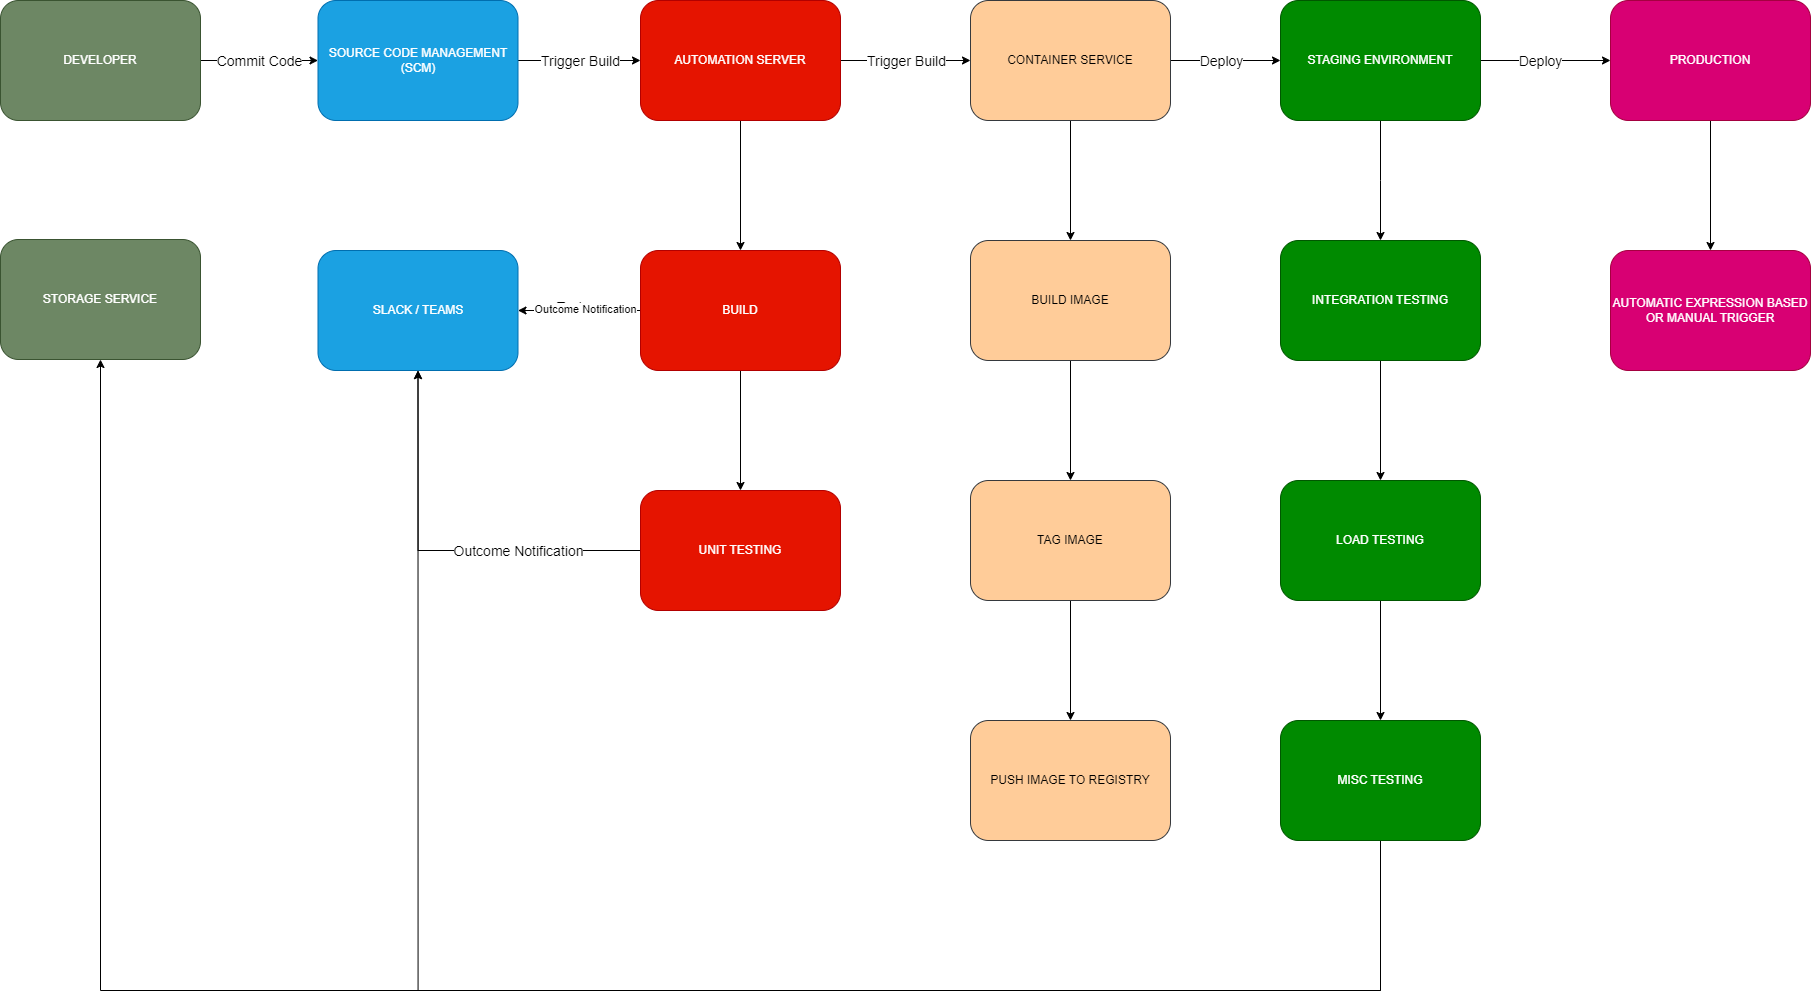

The diagram above was exported from draw.io. Its source (the exported page's mxGraphModel, read from the mxfile embedded in the PNG):
<mxGraphModel dx="2049" dy="1206" grid="1" gridSize="10" guides="1" tooltips="1" connect="1" arrows="1" fold="1" page="1" pageScale="1" pageWidth="2336" pageHeight="1654" math="0" shadow="0">
  <root>
    <mxCell id="0" />
    <mxCell id="1" parent="0" />
    <mxCell id="e2zJ0hm319wFkXwzeAuq-4" style="edgeStyle=orthogonalEdgeStyle;rounded=0;orthogonalLoop=1;jettySize=auto;html=1;exitX=1;exitY=0.5;exitDx=0;exitDy=0;entryX=0;entryY=0.5;entryDx=0;entryDy=0;" parent="1" source="v9EOJD1VazZUanot8Mx2-5" target="v9EOJD1VazZUanot8Mx2-7" edge="1">
      <mxGeometry relative="1" as="geometry" />
    </mxCell>
    <mxCell id="e2zJ0hm319wFkXwzeAuq-32" value="Commit Code" style="edgeLabel;html=1;align=center;verticalAlign=middle;resizable=0;points=[];fontSize=14;" parent="e2zJ0hm319wFkXwzeAuq-4" vertex="1" connectable="0">
      <mxGeometry relative="1" as="geometry">
        <mxPoint as="offset" />
      </mxGeometry>
    </mxCell>
    <mxCell id="v9EOJD1VazZUanot8Mx2-5" value="DEVELOPER" style="rounded=1;whiteSpace=wrap;html=1;fillColor=#6d8764;fontColor=#ffffff;strokeColor=#3A5431;verticalAlign=middle;" parent="1" vertex="1">
      <mxGeometry x="320" y="280" width="200" height="120" as="geometry" />
    </mxCell>
    <mxCell id="e2zJ0hm319wFkXwzeAuq-5" style="edgeStyle=orthogonalEdgeStyle;rounded=0;orthogonalLoop=1;jettySize=auto;html=1;exitX=1;exitY=0.5;exitDx=0;exitDy=0;entryX=0;entryY=0.5;entryDx=0;entryDy=0;" parent="1" source="v9EOJD1VazZUanot8Mx2-7" target="v9EOJD1VazZUanot8Mx2-8" edge="1">
      <mxGeometry relative="1" as="geometry" />
    </mxCell>
    <mxCell id="e2zJ0hm319wFkXwzeAuq-33" value="Trigger Build" style="edgeLabel;html=1;align=center;verticalAlign=middle;resizable=0;points=[];fontSize=14;" parent="e2zJ0hm319wFkXwzeAuq-5" vertex="1" connectable="0">
      <mxGeometry relative="1" as="geometry">
        <mxPoint as="offset" />
      </mxGeometry>
    </mxCell>
    <mxCell id="v9EOJD1VazZUanot8Mx2-7" value="SOURCE CODE MANAGEMENT (SCM)" style="rounded=1;whiteSpace=wrap;html=1;fillColor=#1ba1e2;strokeColor=#006EAF;fontColor=#ffffff;verticalAlign=middle;" parent="1" vertex="1">
      <mxGeometry x="637.5" y="280" width="200" height="120" as="geometry" />
    </mxCell>
    <mxCell id="e2zJ0hm319wFkXwzeAuq-6" style="edgeStyle=orthogonalEdgeStyle;rounded=0;orthogonalLoop=1;jettySize=auto;html=1;exitX=1;exitY=0.5;exitDx=0;exitDy=0;entryX=0;entryY=0.5;entryDx=0;entryDy=0;" parent="1" source="v9EOJD1VazZUanot8Mx2-8" target="v9EOJD1VazZUanot8Mx2-9" edge="1">
      <mxGeometry relative="1" as="geometry" />
    </mxCell>
    <mxCell id="jMdf7gIOHsnmKpsA4vwy-1" value="Trigger Build" style="edgeLabel;html=1;align=center;verticalAlign=middle;resizable=0;points=[];fontSize=14;" parent="e2zJ0hm319wFkXwzeAuq-6" vertex="1" connectable="0">
      <mxGeometry relative="1" as="geometry">
        <mxPoint as="offset" />
      </mxGeometry>
    </mxCell>
    <mxCell id="e2zJ0hm319wFkXwzeAuq-19" style="edgeStyle=orthogonalEdgeStyle;rounded=0;orthogonalLoop=1;jettySize=auto;html=1;exitX=0.5;exitY=1;exitDx=0;exitDy=0;entryX=0.5;entryY=0;entryDx=0;entryDy=0;" parent="1" source="v9EOJD1VazZUanot8Mx2-8" target="v9EOJD1VazZUanot8Mx2-21" edge="1">
      <mxGeometry relative="1" as="geometry" />
    </mxCell>
    <mxCell id="v9EOJD1VazZUanot8Mx2-8" value="AUTOMATION SERVER" style="rounded=1;whiteSpace=wrap;html=1;fillColor=#e51400;fontColor=#ffffff;strokeColor=#B20000;verticalAlign=middle;" parent="1" vertex="1">
      <mxGeometry x="960" y="280" width="200" height="120" as="geometry" />
    </mxCell>
    <mxCell id="e2zJ0hm319wFkXwzeAuq-7" style="edgeStyle=orthogonalEdgeStyle;rounded=0;orthogonalLoop=1;jettySize=auto;html=1;exitX=1;exitY=0.5;exitDx=0;exitDy=0;entryX=0;entryY=0.5;entryDx=0;entryDy=0;" parent="1" source="v9EOJD1VazZUanot8Mx2-9" target="v9EOJD1VazZUanot8Mx2-10" edge="1">
      <mxGeometry relative="1" as="geometry" />
    </mxCell>
    <mxCell id="jMdf7gIOHsnmKpsA4vwy-2" value="Deploy" style="edgeLabel;html=1;align=center;verticalAlign=middle;resizable=0;points=[];fontSize=14;" parent="e2zJ0hm319wFkXwzeAuq-7" vertex="1" connectable="0">
      <mxGeometry x="-0.1024" y="-3" relative="1" as="geometry">
        <mxPoint y="-3" as="offset" />
      </mxGeometry>
    </mxCell>
    <mxCell id="e2zJ0hm319wFkXwzeAuq-24" style="edgeStyle=orthogonalEdgeStyle;rounded=0;orthogonalLoop=1;jettySize=auto;html=1;exitX=0.5;exitY=1;exitDx=0;exitDy=0;" parent="1" source="v9EOJD1VazZUanot8Mx2-9" target="v9EOJD1VazZUanot8Mx2-22" edge="1">
      <mxGeometry relative="1" as="geometry" />
    </mxCell>
    <mxCell id="v9EOJD1VazZUanot8Mx2-9" value="CONTAINER SERVICE" style="rounded=1;whiteSpace=wrap;html=1;fillColor=#ffcc99;strokeColor=#36393d;verticalAlign=middle;" parent="1" vertex="1">
      <mxGeometry x="1290" y="280" width="200" height="120" as="geometry" />
    </mxCell>
    <mxCell id="e2zJ0hm319wFkXwzeAuq-8" style="edgeStyle=orthogonalEdgeStyle;rounded=0;orthogonalLoop=1;jettySize=auto;html=1;exitX=1;exitY=0.5;exitDx=0;exitDy=0;entryX=0;entryY=0.5;entryDx=0;entryDy=0;" parent="1" source="v9EOJD1VazZUanot8Mx2-10" target="v9EOJD1VazZUanot8Mx2-12" edge="1">
      <mxGeometry relative="1" as="geometry" />
    </mxCell>
    <mxCell id="jMdf7gIOHsnmKpsA4vwy-3" value="Deploy" style="edgeLabel;html=1;align=center;verticalAlign=middle;resizable=0;points=[];fontSize=14;" parent="e2zJ0hm319wFkXwzeAuq-8" vertex="1" connectable="0">
      <mxGeometry x="-0.15" y="-3" relative="1" as="geometry">
        <mxPoint x="4" y="-3" as="offset" />
      </mxGeometry>
    </mxCell>
    <mxCell id="e2zJ0hm319wFkXwzeAuq-27" style="edgeStyle=orthogonalEdgeStyle;rounded=0;orthogonalLoop=1;jettySize=auto;html=1;exitX=0.5;exitY=1;exitDx=0;exitDy=0;entryX=0.5;entryY=0;entryDx=0;entryDy=0;" parent="1" source="v9EOJD1VazZUanot8Mx2-10" edge="1">
      <mxGeometry relative="1" as="geometry">
        <mxPoint x="1700" y="520" as="targetPoint" />
      </mxGeometry>
    </mxCell>
    <mxCell id="v9EOJD1VazZUanot8Mx2-10" value="STAGING ENVIRONMENT" style="rounded=1;whiteSpace=wrap;html=1;fillColor=#008a00;fontColor=#ffffff;strokeColor=#005700;verticalAlign=middle;" parent="1" vertex="1">
      <mxGeometry x="1600" y="280" width="200" height="120" as="geometry" />
    </mxCell>
    <mxCell id="e2zJ0hm319wFkXwzeAuq-9" style="edgeStyle=orthogonalEdgeStyle;rounded=0;orthogonalLoop=1;jettySize=auto;html=1;exitX=0.5;exitY=1;exitDx=0;exitDy=0;entryX=0.5;entryY=0;entryDx=0;entryDy=0;" parent="1" source="v9EOJD1VazZUanot8Mx2-12" target="v9EOJD1VazZUanot8Mx2-24" edge="1">
      <mxGeometry relative="1" as="geometry" />
    </mxCell>
    <mxCell id="v9EOJD1VazZUanot8Mx2-12" value="PRODUCTION" style="rounded=1;whiteSpace=wrap;html=1;fillColor=#d80073;fontColor=#ffffff;strokeColor=#A50040;verticalAlign=middle;" parent="1" vertex="1">
      <mxGeometry x="1930" y="280" width="200" height="120" as="geometry" />
    </mxCell>
    <mxCell id="v9EOJD1VazZUanot8Mx2-19" value="STORAGE SERVICE" style="rounded=1;whiteSpace=wrap;html=1;fillColor=#6d8764;fontColor=#ffffff;strokeColor=#3A5431;verticalAlign=middle;" parent="1" vertex="1">
      <mxGeometry x="320" y="519" width="200" height="120" as="geometry" />
    </mxCell>
    <mxCell id="v9EOJD1VazZUanot8Mx2-20" value="SLACK / TEAMS" style="rounded=1;whiteSpace=wrap;html=1;fillColor=#1ba1e2;strokeColor=#006EAF;fontColor=#ffffff;verticalAlign=middle;" parent="1" vertex="1">
      <mxGeometry x="637.5" y="530" width="200" height="120" as="geometry" />
    </mxCell>
    <mxCell id="e2zJ0hm319wFkXwzeAuq-20" style="edgeStyle=orthogonalEdgeStyle;rounded=0;orthogonalLoop=1;jettySize=auto;html=1;exitX=0.5;exitY=1;exitDx=0;exitDy=0;entryX=0.5;entryY=0;entryDx=0;entryDy=0;" parent="1" source="v9EOJD1VazZUanot8Mx2-21" target="v9EOJD1VazZUanot8Mx2-25" edge="1">
      <mxGeometry relative="1" as="geometry" />
    </mxCell>
    <mxCell id="e2zJ0hm319wFkXwzeAuq-21" style="edgeStyle=orthogonalEdgeStyle;rounded=0;orthogonalLoop=1;jettySize=auto;html=1;exitX=0;exitY=0.5;exitDx=0;exitDy=0;fontSize=14;" parent="1" source="v9EOJD1VazZUanot8Mx2-21" target="v9EOJD1VazZUanot8Mx2-20" edge="1">
      <mxGeometry relative="1" as="geometry">
        <Array as="points">
          <mxPoint x="840" y="590" />
          <mxPoint x="840" y="590" />
        </Array>
      </mxGeometry>
    </mxCell>
    <mxCell id="jMdf7gIOHsnmKpsA4vwy-4" value="Text" style="edgeLabel;html=1;align=center;verticalAlign=middle;resizable=0;points=[];fontSize=14;" parent="e2zJ0hm319wFkXwzeAuq-21" vertex="1" connectable="0">
      <mxGeometry x="0.1616" y="-4" relative="1" as="geometry">
        <mxPoint as="offset" />
      </mxGeometry>
    </mxCell>
    <mxCell id="jMdf7gIOHsnmKpsA4vwy-6" value="Outcome Notification" style="edgeLabel;html=1;align=center;verticalAlign=middle;resizable=0;points=[];fontSize=11;" parent="e2zJ0hm319wFkXwzeAuq-21" vertex="1" connectable="0">
      <mxGeometry x="0.1476" y="-2" relative="1" as="geometry">
        <mxPoint x="14" as="offset" />
      </mxGeometry>
    </mxCell>
    <mxCell id="v9EOJD1VazZUanot8Mx2-21" value="BUILD" style="rounded=1;whiteSpace=wrap;html=1;fillColor=#e51400;fontColor=#ffffff;strokeColor=#B20000;verticalAlign=middle;" parent="1" vertex="1">
      <mxGeometry x="960" y="530" width="200" height="120" as="geometry" />
    </mxCell>
    <mxCell id="e2zJ0hm319wFkXwzeAuq-25" style="edgeStyle=orthogonalEdgeStyle;rounded=0;orthogonalLoop=1;jettySize=auto;html=1;exitX=0.5;exitY=1;exitDx=0;exitDy=0;entryX=0.5;entryY=0;entryDx=0;entryDy=0;" parent="1" source="v9EOJD1VazZUanot8Mx2-22" target="v9EOJD1VazZUanot8Mx2-26" edge="1">
      <mxGeometry relative="1" as="geometry" />
    </mxCell>
    <mxCell id="v9EOJD1VazZUanot8Mx2-22" value="BUILD IMAGE" style="rounded=1;whiteSpace=wrap;html=1;fillColor=#ffcc99;strokeColor=#36393d;" parent="1" vertex="1">
      <mxGeometry x="1290" y="520" width="200" height="120" as="geometry" />
    </mxCell>
    <mxCell id="e2zJ0hm319wFkXwzeAuq-30" style="edgeStyle=orthogonalEdgeStyle;rounded=0;orthogonalLoop=1;jettySize=auto;html=1;exitX=0.5;exitY=1;exitDx=0;exitDy=0;entryX=0.5;entryY=0;entryDx=0;entryDy=0;" parent="1" source="v9EOJD1VazZUanot8Mx2-23" target="v9EOJD1VazZUanot8Mx2-27" edge="1">
      <mxGeometry relative="1" as="geometry" />
    </mxCell>
    <mxCell id="v9EOJD1VazZUanot8Mx2-23" value="INTEGRATION TESTING" style="rounded=1;whiteSpace=wrap;html=1;fillColor=#008a00;fontColor=#ffffff;strokeColor=#005700;verticalAlign=middle;" parent="1" vertex="1">
      <mxGeometry x="1600" y="520" width="200" height="120" as="geometry" />
    </mxCell>
    <mxCell id="v9EOJD1VazZUanot8Mx2-24" value="AUTOMATIC EXPRESSION BASED OR MANUAL TRIGGER" style="rounded=1;whiteSpace=wrap;html=1;fillColor=#d80073;fontColor=#ffffff;strokeColor=#A50040;verticalAlign=middle;" parent="1" vertex="1">
      <mxGeometry x="1930" y="530" width="200" height="120" as="geometry" />
    </mxCell>
    <mxCell id="e2zJ0hm319wFkXwzeAuq-22" style="edgeStyle=orthogonalEdgeStyle;rounded=0;orthogonalLoop=1;jettySize=auto;html=1;exitX=0;exitY=0.5;exitDx=0;exitDy=0;entryX=0.5;entryY=1;entryDx=0;entryDy=0;" parent="1" source="v9EOJD1VazZUanot8Mx2-25" target="v9EOJD1VazZUanot8Mx2-20" edge="1">
      <mxGeometry relative="1" as="geometry" />
    </mxCell>
    <mxCell id="jMdf7gIOHsnmKpsA4vwy-8" value="Outcome Notification" style="edgeLabel;html=1;align=center;verticalAlign=middle;resizable=0;points=[];fontSize=14;" parent="e2zJ0hm319wFkXwzeAuq-22" vertex="1" connectable="0">
      <mxGeometry x="-0.3865" relative="1" as="geometry">
        <mxPoint as="offset" />
      </mxGeometry>
    </mxCell>
    <mxCell id="v9EOJD1VazZUanot8Mx2-25" value="UNIT TESTING" style="rounded=1;whiteSpace=wrap;html=1;fillColor=#e51400;fontColor=#ffffff;strokeColor=#B20000;verticalAlign=middle;" parent="1" vertex="1">
      <mxGeometry x="960" y="770" width="200" height="120" as="geometry" />
    </mxCell>
    <mxCell id="e2zJ0hm319wFkXwzeAuq-26" style="edgeStyle=orthogonalEdgeStyle;rounded=0;orthogonalLoop=1;jettySize=auto;html=1;exitX=0.5;exitY=1;exitDx=0;exitDy=0;entryX=0.5;entryY=0;entryDx=0;entryDy=0;" parent="1" source="v9EOJD1VazZUanot8Mx2-26" target="v9EOJD1VazZUanot8Mx2-29" edge="1">
      <mxGeometry relative="1" as="geometry" />
    </mxCell>
    <mxCell id="v9EOJD1VazZUanot8Mx2-26" value="TAG IMAGE" style="rounded=1;whiteSpace=wrap;html=1;fillColor=#ffcc99;strokeColor=#36393d;" parent="1" vertex="1">
      <mxGeometry x="1290" y="760" width="200" height="120" as="geometry" />
    </mxCell>
    <mxCell id="e2zJ0hm319wFkXwzeAuq-31" style="edgeStyle=orthogonalEdgeStyle;rounded=0;orthogonalLoop=1;jettySize=auto;html=1;exitX=0.5;exitY=1;exitDx=0;exitDy=0;entryX=0.5;entryY=0;entryDx=0;entryDy=0;" parent="1" source="v9EOJD1VazZUanot8Mx2-27" target="v9EOJD1VazZUanot8Mx2-30" edge="1">
      <mxGeometry relative="1" as="geometry" />
    </mxCell>
    <mxCell id="v9EOJD1VazZUanot8Mx2-27" value="LOAD TESTING" style="rounded=1;whiteSpace=wrap;html=1;fillColor=#008a00;fontColor=#ffffff;strokeColor=#005700;verticalAlign=middle;" parent="1" vertex="1">
      <mxGeometry x="1600" y="760" width="200" height="120" as="geometry" />
    </mxCell>
    <mxCell id="v9EOJD1VazZUanot8Mx2-29" value="PUSH IMAGE TO REGISTRY" style="rounded=1;whiteSpace=wrap;html=1;fillColor=#ffcc99;strokeColor=#36393d;verticalAlign=middle;" parent="1" vertex="1">
      <mxGeometry x="1290" y="1000" width="200" height="120" as="geometry" />
    </mxCell>
    <mxCell id="e2zJ0hm319wFkXwzeAuq-18" style="edgeStyle=orthogonalEdgeStyle;rounded=0;orthogonalLoop=1;jettySize=auto;html=1;exitX=0.5;exitY=1;exitDx=0;exitDy=0;entryX=0.5;entryY=1;entryDx=0;entryDy=0;" parent="1" source="v9EOJD1VazZUanot8Mx2-30" target="v9EOJD1VazZUanot8Mx2-20" edge="1">
      <mxGeometry relative="1" as="geometry">
        <mxPoint x="1660" y="1140" as="sourcePoint" />
        <mxPoint x="637.5" y="660" as="targetPoint" />
        <Array as="points">
          <mxPoint x="1700" y="1270" />
          <mxPoint x="738" y="1270" />
        </Array>
      </mxGeometry>
    </mxCell>
    <mxCell id="e2zJ0hm319wFkXwzeAuq-23" style="edgeStyle=orthogonalEdgeStyle;rounded=0;orthogonalLoop=1;jettySize=auto;html=1;exitX=0.5;exitY=1;exitDx=0;exitDy=0;entryX=0.5;entryY=1;entryDx=0;entryDy=0;" parent="1" source="v9EOJD1VazZUanot8Mx2-30" target="v9EOJD1VazZUanot8Mx2-19" edge="1">
      <mxGeometry relative="1" as="geometry">
        <Array as="points">
          <mxPoint x="1700" y="1270" />
          <mxPoint x="420" y="1270" />
        </Array>
      </mxGeometry>
    </mxCell>
    <mxCell id="v9EOJD1VazZUanot8Mx2-30" value="MISC TESTING" style="rounded=1;whiteSpace=wrap;html=1;fillColor=#008a00;fontColor=#ffffff;strokeColor=#005700;" parent="1" vertex="1">
      <mxGeometry x="1600" y="1000" width="200" height="120" as="geometry" />
    </mxCell>
  </root>
</mxGraphModel>